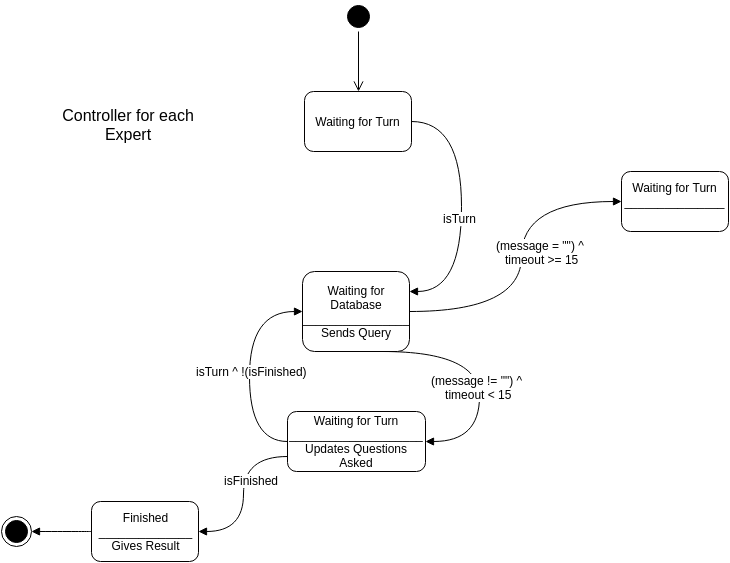

The diagram above was exported from draw.io. Its source (the exported page's mxGraphModel, read from the mxfile embedded in the PNG):
<mxGraphModel dx="1369" dy="750" grid="1" gridSize="10" guides="1" tooltips="1" connect="1" arrows="1" fold="1" page="1" pageScale="1" pageWidth="826" pageHeight="1169" background="#ffffff" math="0" shadow="0">
  <root>
    <mxCell id="0" />
    <mxCell id="1" parent="0" />
    <mxCell id="6" style="edgeStyle=orthogonalEdgeStyle;curved=1;rounded=0;html=1;exitX=1;exitY=0.5;entryX=1;entryY=0.25;endArrow=block;endFill=1;endSize=6;jettySize=auto;orthogonalLoop=1;strokeColor=#000000;" parent="1" source="2" target="5" edge="1">
      <mxGeometry relative="1" as="geometry">
        <Array as="points">
          <mxPoint x="510" y="140" />
          <mxPoint x="510" y="310" />
        </Array>
      </mxGeometry>
    </mxCell>
    <mxCell id="16" value="isTurn" style="text;html=1;resizable=0;points=[];;align=center;verticalAlign=middle;labelBackgroundColor=#ffffff;" parent="6" vertex="1" connectable="0">
      <mxGeometry x="0.0735" y="-2" relative="1" as="geometry">
        <mxPoint as="offset" />
      </mxGeometry>
    </mxCell>
    <mxCell id="2" value="Waiting for Turn" style="rounded=1;whiteSpace=wrap;html=1;strokeColor=#030000;" parent="1" vertex="1">
      <mxGeometry x="353" y="110" width="107" height="60" as="geometry" />
    </mxCell>
    <mxCell id="3" value="" style="ellipse;html=1;shape=startState;fillColor=#000000;strokeColor=#000000;" parent="1" vertex="1">
      <mxGeometry x="392" y="20" width="30" height="30" as="geometry" />
    </mxCell>
    <mxCell id="4" value="" style="edgeStyle=orthogonalEdgeStyle;html=1;verticalAlign=bottom;endArrow=open;endSize=8;strokeColor=#000000;" parent="1" source="3" edge="1">
      <mxGeometry relative="1" as="geometry">
        <mxPoint x="407" y="110" as="targetPoint" />
      </mxGeometry>
    </mxCell>
    <mxCell id="9" style="edgeStyle=orthogonalEdgeStyle;curved=1;rounded=0;html=1;exitX=0.75;exitY=1;entryX=1;entryY=0.5;endArrow=block;endFill=1;endSize=6;jettySize=auto;orthogonalLoop=1;strokeColor=#000000;" parent="1" source="5" target="7" edge="1">
      <mxGeometry relative="1" as="geometry">
        <Array as="points">
          <mxPoint x="528" y="370" />
          <mxPoint x="528" y="460" />
        </Array>
      </mxGeometry>
    </mxCell>
    <mxCell id="11" value="&lt;span&gt;(message != &quot;&quot;) ^&amp;nbsp;&lt;/span&gt;&lt;div&gt;timeout &amp;lt; 15&lt;/div&gt;" style="text;html=1;resizable=0;points=[];;align=center;verticalAlign=middle;labelBackgroundColor=#ffffff;" parent="9" vertex="1" connectable="0">
      <mxGeometry x="0.0963" y="-1" relative="1" as="geometry">
        <mxPoint as="offset" />
      </mxGeometry>
    </mxCell>
    <mxCell id="14" style="edgeStyle=orthogonalEdgeStyle;curved=1;rounded=0;html=1;exitX=1;exitY=0.5;entryX=0;entryY=0.5;endArrow=block;endFill=1;endSize=6;jettySize=auto;orthogonalLoop=1;strokeColor=#000000;" parent="1" source="5" target="12" edge="1">
      <mxGeometry relative="1" as="geometry">
        <Array as="points">
          <mxPoint x="570" y="330" />
          <mxPoint x="570" y="220" />
        </Array>
      </mxGeometry>
    </mxCell>
    <mxCell id="15" value="&lt;span&gt;(message = &quot;&quot;) ^&amp;nbsp;&lt;/span&gt;&lt;div&gt;timeout &amp;gt;= 15&lt;/div&gt;" style="text;html=1;resizable=0;points=[];;align=center;verticalAlign=middle;labelBackgroundColor=#ffffff;" parent="14" vertex="1" connectable="0">
      <mxGeometry x="0.3412" y="-1" relative="1" as="geometry">
        <mxPoint x="19" y="44" as="offset" />
      </mxGeometry>
    </mxCell>
    <mxCell id="5" value="Waiting for Database&lt;div&gt;________________&lt;/div&gt;&lt;div&gt;Sends Query&lt;/div&gt;" style="rounded=1;whiteSpace=wrap;html=1;strokeColor=#030000;" parent="1" vertex="1">
      <mxGeometry x="351" y="290" width="107" height="80" as="geometry" />
    </mxCell>
    <mxCell id="13" style="edgeStyle=orthogonalEdgeStyle;curved=1;rounded=0;html=1;exitX=0;exitY=0.5;entryX=0;entryY=0.5;endArrow=block;endFill=1;endSize=6;jettySize=auto;orthogonalLoop=1;strokeColor=#000000;" parent="1" source="7" target="5" edge="1">
      <mxGeometry relative="1" as="geometry">
        <Array as="points">
          <mxPoint x="298" y="460" />
          <mxPoint x="298" y="330" />
        </Array>
      </mxGeometry>
    </mxCell>
    <mxCell id="17" value="isTurn ^ !(&lt;span&gt;isFinished&lt;/span&gt;)" style="text;html=1;resizable=0;points=[];;align=center;verticalAlign=middle;labelBackgroundColor=#ffffff;" parent="13" vertex="1" connectable="0">
      <mxGeometry x="-0.0169" y="-2" relative="1" as="geometry">
        <mxPoint as="offset" />
      </mxGeometry>
    </mxCell>
    <mxCell id="19" style="edgeStyle=orthogonalEdgeStyle;curved=1;rounded=0;html=1;exitX=0;exitY=0.75;entryX=1;entryY=0.5;endArrow=block;endFill=1;endSize=6;jettySize=auto;orthogonalLoop=1;strokeColor=#000000;" parent="1" source="7" target="18" edge="1">
      <mxGeometry relative="1" as="geometry" />
    </mxCell>
    <mxCell id="30" value="isFinished" style="text;html=1;resizable=0;points=[];;align=center;verticalAlign=middle;labelBackgroundColor=#ffffff;fontSize=12;" parent="19" vertex="1" connectable="0">
      <mxGeometry x="-0.1826" y="7" relative="1" as="geometry">
        <mxPoint as="offset" />
      </mxGeometry>
    </mxCell>
    <mxCell id="7" value="Waiting for Turn&lt;div&gt;____________________&lt;/div&gt;&lt;div&gt;Updates Questions Asked&lt;/div&gt;" style="rounded=1;whiteSpace=wrap;html=1;strokeColor=#030000;" parent="1" vertex="1">
      <mxGeometry x="336" y="430" width="138" height="60" as="geometry" />
    </mxCell>
    <mxCell id="12" value="Waiting for Turn&lt;div&gt;_______________&lt;/div&gt;&lt;div&gt;&lt;br&gt;&lt;/div&gt;" style="rounded=1;whiteSpace=wrap;html=1;strokeColor=#030000;" parent="1" vertex="1">
      <mxGeometry x="670" y="190" width="107" height="60" as="geometry" />
    </mxCell>
    <mxCell id="27" style="edgeStyle=orthogonalEdgeStyle;curved=1;rounded=0;html=1;exitX=0;exitY=0.5;entryX=1;entryY=0.5;endArrow=block;endFill=1;endSize=6;jettySize=auto;orthogonalLoop=1;strokeColor=#000000;" parent="1" source="18" target="26" edge="1">
      <mxGeometry relative="1" as="geometry" />
    </mxCell>
    <mxCell id="18" value="&lt;div&gt;&lt;span style=&quot;line-height: 1.2&quot;&gt;Finished&lt;/span&gt;&lt;/div&gt;&lt;span style=&quot;line-height: 1.2&quot;&gt;______________&lt;/span&gt;&lt;div&gt;Gives Result&lt;/div&gt;" style="rounded=1;whiteSpace=wrap;html=1;strokeColor=#030000;" parent="1" vertex="1">
      <mxGeometry x="140" y="520" width="107" height="60" as="geometry" />
    </mxCell>
    <mxCell id="26" value="" style="ellipse;html=1;shape=endState;fillColor=#000000;strokeColor=#000000;" parent="1" vertex="1">
      <mxGeometry x="50" y="535" width="30" height="30" as="geometry" />
    </mxCell>
    <mxCell id="28" value="Controller for each Expert" style="text;html=1;strokeColor=none;fillColor=none;align=center;verticalAlign=middle;whiteSpace=wrap;overflow=hidden;fontSize=16;" parent="1" vertex="1">
      <mxGeometry x="107" y="110" width="140" height="65" as="geometry" />
    </mxCell>
    <mxCell id="29" style="edgeStyle=orthogonalEdgeStyle;curved=1;rounded=0;html=1;exitX=1;exitY=0.5;entryX=1;entryY=0.5;endArrow=block;endFill=1;endSize=6;jettySize=auto;orthogonalLoop=1;strokeColor=#000000;" parent="1" source="28" target="28" edge="1">
      <mxGeometry relative="1" as="geometry" />
    </mxCell>
  </root>
</mxGraphModel>